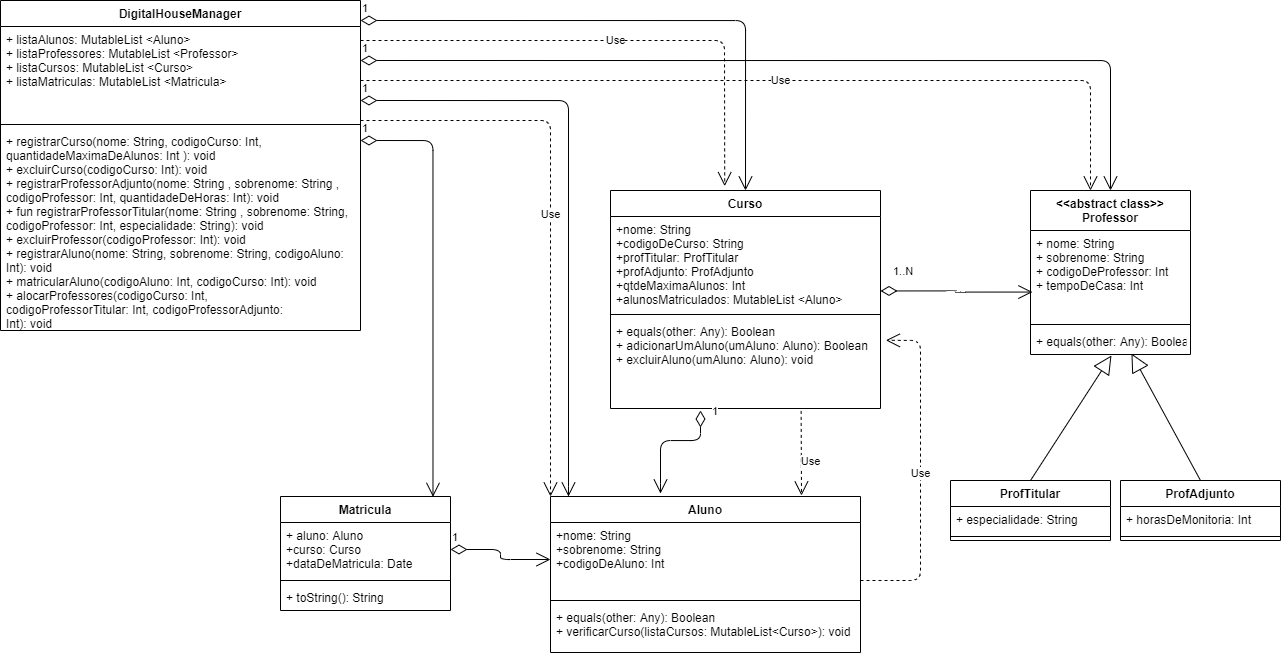

The diagram above was exported from draw.io. Its source (the exported page's mxGraphModel, read from the mxfile embedded in the PNG):
<mxGraphModel dx="2154" dy="529" grid="1" gridSize="10" guides="1" tooltips="1" connect="1" arrows="1" fold="1" page="1" pageScale="1" pageWidth="850" pageHeight="1100" math="0" shadow="0">
  <root>
    <mxCell id="0" />
    <mxCell id="1" parent="0" />
    <mxCell id="b2ruFxcOy4wW7AmHz3WO-5" value="Curso" style="swimlane;fontStyle=1;align=center;verticalAlign=top;childLayout=stackLayout;horizontal=1;startSize=26;horizontalStack=0;resizeParent=1;resizeParentMax=0;resizeLast=0;collapsible=1;marginBottom=0;" parent="1" vertex="1">
      <mxGeometry x="180" y="280" width="270" height="218" as="geometry" />
    </mxCell>
    <mxCell id="b2ruFxcOy4wW7AmHz3WO-6" value="+nome: String&#10;+codigoDeCurso: String&#10;+profTitular: ProfTitular&#10;+profAdjunto: ProfAdjunto&#10;+qtdeMaximaAlunos: Int&#10;+alunosMatriculados: MutableList &lt;Aluno&gt;" style="text;strokeColor=none;fillColor=none;align=left;verticalAlign=top;spacingLeft=4;spacingRight=4;overflow=hidden;rotatable=0;points=[[0,0.5],[1,0.5]];portConstraint=eastwest;" parent="b2ruFxcOy4wW7AmHz3WO-5" vertex="1">
      <mxGeometry y="26" width="270" height="94" as="geometry" />
    </mxCell>
    <mxCell id="b2ruFxcOy4wW7AmHz3WO-7" value="" style="line;strokeWidth=1;fillColor=none;align=left;verticalAlign=middle;spacingTop=-1;spacingLeft=3;spacingRight=3;rotatable=0;labelPosition=right;points=[];portConstraint=eastwest;" parent="b2ruFxcOy4wW7AmHz3WO-5" vertex="1">
      <mxGeometry y="120" width="270" height="8" as="geometry" />
    </mxCell>
    <mxCell id="b2ruFxcOy4wW7AmHz3WO-8" value="+ equals(other: Any): Boolean&#10;+ adicionarUmAluno(umAluno: Aluno): Boolean&#10;+ excluirAluno(umAluno: Aluno): void" style="text;strokeColor=none;fillColor=none;align=left;verticalAlign=top;spacingLeft=4;spacingRight=4;overflow=hidden;rotatable=0;points=[[0,0.5],[1,0.5]];portConstraint=eastwest;" parent="b2ruFxcOy4wW7AmHz3WO-5" vertex="1">
      <mxGeometry y="128" width="270" height="90" as="geometry" />
    </mxCell>
    <mxCell id="b2ruFxcOy4wW7AmHz3WO-24" value="" style="endArrow=block;endSize=16;endFill=0;html=1;entryX=0.506;entryY=1.038;entryDx=0;entryDy=0;entryPerimeter=0;exitX=0.5;exitY=0;exitDx=0;exitDy=0;" parent="1" source="b2ruFxcOy4wW7AmHz3WO-13" target="b2ruFxcOy4wW7AmHz3WO-12" edge="1">
      <mxGeometry x="0.2196" y="-10" width="160" relative="1" as="geometry">
        <mxPoint x="470" y="700" as="sourcePoint" />
        <mxPoint x="630" y="700" as="targetPoint" />
        <mxPoint as="offset" />
      </mxGeometry>
    </mxCell>
    <mxCell id="b2ruFxcOy4wW7AmHz3WO-27" value="&lt;br&gt;" style="endArrow=block;endSize=16;endFill=0;html=1;exitX=0.5;exitY=0;exitDx=0;exitDy=0;entryX=0.631;entryY=0.962;entryDx=0;entryDy=0;entryPerimeter=0;" parent="1" source="b2ruFxcOy4wW7AmHz3WO-17" target="b2ruFxcOy4wW7AmHz3WO-12" edge="1">
      <mxGeometry width="160" relative="1" as="geometry">
        <mxPoint x="490" y="730" as="sourcePoint" />
        <mxPoint x="611" y="630" as="targetPoint" />
      </mxGeometry>
    </mxCell>
    <mxCell id="b2ruFxcOy4wW7AmHz3WO-9" value="&lt;&lt;abstract class&gt;&gt;&#10;Professor" style="swimlane;fontStyle=1;align=center;verticalAlign=top;childLayout=stackLayout;horizontal=1;startSize=40;horizontalStack=0;resizeParent=1;resizeParentMax=0;resizeLast=0;collapsible=1;marginBottom=0;" parent="1" vertex="1">
      <mxGeometry x="600" y="280" width="160" height="164" as="geometry" />
    </mxCell>
    <mxCell id="b2ruFxcOy4wW7AmHz3WO-10" value="+ nome: String&#10;+ sobrenome: String&#10;+ codigoDeProfessor: Int&#10;+ tempoDeCasa: Int " style="text;strokeColor=none;fillColor=none;align=left;verticalAlign=top;spacingLeft=4;spacingRight=4;overflow=hidden;rotatable=0;points=[[0,0.5],[1,0.5]];portConstraint=eastwest;" parent="b2ruFxcOy4wW7AmHz3WO-9" vertex="1">
      <mxGeometry y="40" width="160" height="90" as="geometry" />
    </mxCell>
    <mxCell id="b2ruFxcOy4wW7AmHz3WO-11" value="" style="line;strokeWidth=1;fillColor=none;align=left;verticalAlign=middle;spacingTop=-1;spacingLeft=3;spacingRight=3;rotatable=0;labelPosition=right;points=[];portConstraint=eastwest;" parent="b2ruFxcOy4wW7AmHz3WO-9" vertex="1">
      <mxGeometry y="130" width="160" height="8" as="geometry" />
    </mxCell>
    <mxCell id="b2ruFxcOy4wW7AmHz3WO-12" value="+ equals(other: Any): Boolean" style="text;strokeColor=none;fillColor=none;align=left;verticalAlign=top;spacingLeft=4;spacingRight=4;overflow=hidden;rotatable=0;points=[[0,0.5],[1,0.5]];portConstraint=eastwest;" parent="b2ruFxcOy4wW7AmHz3WO-9" vertex="1">
      <mxGeometry y="138" width="160" height="26" as="geometry" />
    </mxCell>
    <mxCell id="b2ruFxcOy4wW7AmHz3WO-28" value="1..N" style="endArrow=open;html=1;endSize=12;startArrow=diamondThin;startSize=14;startFill=0;edgeStyle=orthogonalEdgeStyle;align=left;verticalAlign=bottom;entryX=0.012;entryY=0.684;entryDx=0;entryDy=0;entryPerimeter=0;exitX=1;exitY=0.792;exitDx=0;exitDy=0;exitPerimeter=0;" parent="1" source="b2ruFxcOy4wW7AmHz3WO-6" target="b2ruFxcOy4wW7AmHz3WO-10" edge="1">
      <mxGeometry x="-0.8693" y="10" relative="1" as="geometry">
        <mxPoint x="470" y="380" as="sourcePoint" />
        <mxPoint x="450" y="520" as="targetPoint" />
        <mxPoint as="offset" />
      </mxGeometry>
    </mxCell>
    <mxCell id="b2ruFxcOy4wW7AmHz3WO-17" value="ProfAdjunto" style="swimlane;fontStyle=1;align=center;verticalAlign=top;childLayout=stackLayout;horizontal=1;startSize=26;horizontalStack=0;resizeParent=1;resizeParentMax=0;resizeLast=0;collapsible=1;marginBottom=0;" parent="1" vertex="1">
      <mxGeometry x="690" y="570" width="160" height="60" as="geometry" />
    </mxCell>
    <mxCell id="b2ruFxcOy4wW7AmHz3WO-18" value="+ horasDeMonitoria: Int" style="text;strokeColor=none;fillColor=none;align=left;verticalAlign=top;spacingLeft=4;spacingRight=4;overflow=hidden;rotatable=0;points=[[0,0.5],[1,0.5]];portConstraint=eastwest;" parent="b2ruFxcOy4wW7AmHz3WO-17" vertex="1">
      <mxGeometry y="26" width="160" height="26" as="geometry" />
    </mxCell>
    <mxCell id="b2ruFxcOy4wW7AmHz3WO-19" value="" style="line;strokeWidth=1;fillColor=none;align=left;verticalAlign=middle;spacingTop=-1;spacingLeft=3;spacingRight=3;rotatable=0;labelPosition=right;points=[];portConstraint=eastwest;" parent="b2ruFxcOy4wW7AmHz3WO-17" vertex="1">
      <mxGeometry y="52" width="160" height="8" as="geometry" />
    </mxCell>
    <mxCell id="b2ruFxcOy4wW7AmHz3WO-13" value="ProfTitular" style="swimlane;fontStyle=1;align=center;verticalAlign=top;childLayout=stackLayout;horizontal=1;startSize=26;horizontalStack=0;resizeParent=1;resizeParentMax=0;resizeLast=0;collapsible=1;marginBottom=0;" parent="1" vertex="1">
      <mxGeometry x="520" y="570" width="160" height="60" as="geometry" />
    </mxCell>
    <mxCell id="b2ruFxcOy4wW7AmHz3WO-14" value="+ especialidade: String" style="text;strokeColor=none;fillColor=none;align=left;verticalAlign=top;spacingLeft=4;spacingRight=4;overflow=hidden;rotatable=0;points=[[0,0.5],[1,0.5]];portConstraint=eastwest;" parent="b2ruFxcOy4wW7AmHz3WO-13" vertex="1">
      <mxGeometry y="26" width="160" height="26" as="geometry" />
    </mxCell>
    <mxCell id="b2ruFxcOy4wW7AmHz3WO-15" value="" style="line;strokeWidth=1;fillColor=none;align=left;verticalAlign=middle;spacingTop=-1;spacingLeft=3;spacingRight=3;rotatable=0;labelPosition=right;points=[];portConstraint=eastwest;" parent="b2ruFxcOy4wW7AmHz3WO-13" vertex="1">
      <mxGeometry y="52" width="160" height="8" as="geometry" />
    </mxCell>
    <mxCell id="b2ruFxcOy4wW7AmHz3WO-40" value="1" style="endArrow=open;html=1;endSize=12;startArrow=diamondThin;startSize=14;startFill=0;edgeStyle=orthogonalEdgeStyle;align=left;verticalAlign=bottom;entryX=0;entryY=0.5;entryDx=0;entryDy=0;exitX=1;exitY=0.5;exitDx=0;exitDy=0;" parent="1" source="b2ruFxcOy4wW7AmHz3WO-32" target="b2ruFxcOy4wW7AmHz3WO-2" edge="1">
      <mxGeometry x="-1" y="3" relative="1" as="geometry">
        <mxPoint x="-80" y="663" as="sourcePoint" />
        <mxPoint x="60" y="656.29" as="targetPoint" />
      </mxGeometry>
    </mxCell>
    <mxCell id="b2ruFxcOy4wW7AmHz3WO-49" value="1" style="endArrow=open;html=1;endSize=12;startArrow=diamondThin;startSize=14;startFill=0;edgeStyle=orthogonalEdgeStyle;align=left;verticalAlign=bottom;" parent="1" edge="1">
      <mxGeometry x="-0.855" y="10" relative="1" as="geometry">
        <mxPoint x="270" y="500" as="sourcePoint" />
        <mxPoint x="230" y="583" as="targetPoint" />
        <Array as="points">
          <mxPoint x="270" y="530" />
          <mxPoint x="230" y="530" />
          <mxPoint x="230" y="583" />
        </Array>
        <mxPoint y="1" as="offset" />
      </mxGeometry>
    </mxCell>
    <mxCell id="b2ruFxcOy4wW7AmHz3WO-50" value="Use" style="endArrow=open;endSize=12;dashed=1;html=1;exitX=0.706;exitY=1.027;exitDx=0;exitDy=0;exitPerimeter=0;" parent="1" source="b2ruFxcOy4wW7AmHz3WO-8" edge="1">
      <mxGeometry x="0.202" y="9" width="160" relative="1" as="geometry">
        <mxPoint x="330" y="560" as="sourcePoint" />
        <mxPoint x="371" y="585" as="targetPoint" />
        <Array as="points" />
        <mxPoint as="offset" />
      </mxGeometry>
    </mxCell>
    <mxCell id="b2ruFxcOy4wW7AmHz3WO-55" value="1" style="endArrow=open;html=1;endSize=12;startArrow=diamondThin;startSize=14;startFill=0;edgeStyle=orthogonalEdgeStyle;align=left;verticalAlign=bottom;entryX=0.5;entryY=0;entryDx=0;entryDy=0;" parent="1" target="b2ruFxcOy4wW7AmHz3WO-5" edge="1">
      <mxGeometry x="-1" y="3" relative="1" as="geometry">
        <mxPoint x="-70" y="110" as="sourcePoint" />
        <mxPoint x="250" y="110" as="targetPoint" />
        <Array as="points">
          <mxPoint x="315" y="110" />
        </Array>
      </mxGeometry>
    </mxCell>
    <mxCell id="b2ruFxcOy4wW7AmHz3WO-57" value="1" style="endArrow=open;html=1;endSize=12;startArrow=diamondThin;startSize=14;startFill=0;edgeStyle=orthogonalEdgeStyle;align=left;verticalAlign=bottom;entryX=0.5;entryY=0;entryDx=0;entryDy=0;" parent="1" target="b2ruFxcOy4wW7AmHz3WO-9" edge="1">
      <mxGeometry x="-1" y="3" relative="1" as="geometry">
        <mxPoint x="-70" y="150" as="sourcePoint" />
        <mxPoint x="190" y="150" as="targetPoint" />
      </mxGeometry>
    </mxCell>
    <mxCell id="b2ruFxcOy4wW7AmHz3WO-36" value="DigitalHouseManager" style="swimlane;fontStyle=1;align=center;verticalAlign=top;childLayout=stackLayout;horizontal=1;startSize=26;horizontalStack=0;resizeParent=1;resizeParentMax=0;resizeLast=0;collapsible=1;marginBottom=0;" parent="1" vertex="1">
      <mxGeometry x="-430" y="90" width="360" height="330" as="geometry" />
    </mxCell>
    <mxCell id="b2ruFxcOy4wW7AmHz3WO-37" value="+ listaAlunos: MutableList &lt;Aluno&gt;&#10;+ listaProfessores: MutableList &lt;Professor&gt;&#10;+ listaCursos: MutableList &lt;Curso&gt;&#10;+ listaMatriculas: MutableList &lt;Matricula&gt;&#10;&#10;" style="text;strokeColor=none;fillColor=none;align=left;verticalAlign=top;spacingLeft=4;spacingRight=4;overflow=hidden;rotatable=0;points=[[0,0.5],[1,0.5]];portConstraint=eastwest;" parent="b2ruFxcOy4wW7AmHz3WO-36" vertex="1">
      <mxGeometry y="26" width="360" height="94" as="geometry" />
    </mxCell>
    <mxCell id="b2ruFxcOy4wW7AmHz3WO-38" value="" style="line;strokeWidth=1;fillColor=none;align=left;verticalAlign=middle;spacingTop=-1;spacingLeft=3;spacingRight=3;rotatable=0;labelPosition=right;points=[];portConstraint=eastwest;" parent="b2ruFxcOy4wW7AmHz3WO-36" vertex="1">
      <mxGeometry y="120" width="360" height="8" as="geometry" />
    </mxCell>
    <mxCell id="b2ruFxcOy4wW7AmHz3WO-39" value="+ registrarCurso(nome: String, codigoCurso: Int,&#10;quantidadeMaximaDeAlunos: Int ): void&#10;+ excluirCurso(codigoCurso: Int): void&#10;+ registrarProfessorAdjunto(nome: String , sobrenome: String ,&#10;codigoProfessor: Int, quantidadeDeHoras: Int): void&#10;+ fun registrarProfessorTitular(nome: String , sobrenome: String,&#10;codigoProfessor: Int, especialidade: String): void&#10;+ excluirProfessor(codigoProfessor: Int): void&#10;+ registrarAluno(nome: String, sobrenome: String, codigoAluno:&#10;Int): void&#10;+ matricularAluno(codigoAluno: Int, codigoCurso: Int): void&#10;+ alocarProfessores(codigoCurso: Int,&#10;codigoProfessorTitular: Int, codigoProfessorAdjunto:&#10;Int): void" style="text;strokeColor=none;fillColor=none;align=left;verticalAlign=top;spacingLeft=4;spacingRight=4;overflow=hidden;rotatable=0;points=[[0,0.5],[1,0.5]];portConstraint=eastwest;" parent="b2ruFxcOy4wW7AmHz3WO-36" vertex="1">
      <mxGeometry y="128" width="360" height="202" as="geometry" />
    </mxCell>
    <mxCell id="b2ruFxcOy4wW7AmHz3WO-31" value="Matricula" style="swimlane;fontStyle=1;align=center;verticalAlign=top;childLayout=stackLayout;horizontal=1;startSize=26;horizontalStack=0;resizeParent=1;resizeParentMax=0;resizeLast=0;collapsible=1;marginBottom=0;" parent="1" vertex="1">
      <mxGeometry x="-150" y="586" width="170" height="114" as="geometry" />
    </mxCell>
    <mxCell id="b2ruFxcOy4wW7AmHz3WO-32" value="+ aluno: Aluno&#10;+curso: Curso&#10;+dataDeMatricula: Date" style="text;strokeColor=none;fillColor=none;align=left;verticalAlign=top;spacingLeft=4;spacingRight=4;overflow=hidden;rotatable=0;points=[[0,0.5],[1,0.5]];portConstraint=eastwest;" parent="b2ruFxcOy4wW7AmHz3WO-31" vertex="1">
      <mxGeometry y="26" width="170" height="54" as="geometry" />
    </mxCell>
    <mxCell id="b2ruFxcOy4wW7AmHz3WO-33" value="" style="line;strokeWidth=1;fillColor=none;align=left;verticalAlign=middle;spacingTop=-1;spacingLeft=3;spacingRight=3;rotatable=0;labelPosition=right;points=[];portConstraint=eastwest;" parent="b2ruFxcOy4wW7AmHz3WO-31" vertex="1">
      <mxGeometry y="80" width="170" height="8" as="geometry" />
    </mxCell>
    <mxCell id="b2ruFxcOy4wW7AmHz3WO-34" value="+ toString(): String" style="text;strokeColor=none;fillColor=none;align=left;verticalAlign=top;spacingLeft=4;spacingRight=4;overflow=hidden;rotatable=0;points=[[0,0.5],[1,0.5]];portConstraint=eastwest;" parent="b2ruFxcOy4wW7AmHz3WO-31" vertex="1">
      <mxGeometry y="88" width="170" height="26" as="geometry" />
    </mxCell>
    <mxCell id="b2ruFxcOy4wW7AmHz3WO-1" value="Aluno" style="swimlane;fontStyle=1;align=center;verticalAlign=top;childLayout=stackLayout;horizontal=1;startSize=26;horizontalStack=0;resizeParent=1;resizeParentMax=0;resizeLast=0;collapsible=1;marginBottom=0;" parent="1" vertex="1">
      <mxGeometry x="120" y="586" width="310" height="156" as="geometry" />
    </mxCell>
    <mxCell id="b2ruFxcOy4wW7AmHz3WO-2" value="+nome: String&#10;+sobrenome: String&#10;+codigoDeAluno: Int" style="text;strokeColor=none;fillColor=none;align=left;verticalAlign=top;spacingLeft=4;spacingRight=4;overflow=hidden;rotatable=0;points=[[0,0.5],[1,0.5]];portConstraint=eastwest;" parent="b2ruFxcOy4wW7AmHz3WO-1" vertex="1">
      <mxGeometry y="26" width="310" height="74" as="geometry" />
    </mxCell>
    <mxCell id="b2ruFxcOy4wW7AmHz3WO-3" value="" style="line;strokeWidth=1;fillColor=none;align=left;verticalAlign=middle;spacingTop=-1;spacingLeft=3;spacingRight=3;rotatable=0;labelPosition=right;points=[];portConstraint=eastwest;" parent="b2ruFxcOy4wW7AmHz3WO-1" vertex="1">
      <mxGeometry y="100" width="310" height="8" as="geometry" />
    </mxCell>
    <mxCell id="b2ruFxcOy4wW7AmHz3WO-4" value="+ equals(other: Any): Boolean&#10;+ verificarCurso(listaCursos: MutableList&lt;Curso&gt;): void" style="text;strokeColor=none;fillColor=none;align=left;verticalAlign=top;spacingLeft=4;spacingRight=4;overflow=hidden;rotatable=0;points=[[0,0.5],[1,0.5]];portConstraint=eastwest;" parent="b2ruFxcOy4wW7AmHz3WO-1" vertex="1">
      <mxGeometry y="108" width="310" height="48" as="geometry" />
    </mxCell>
    <mxCell id="b2ruFxcOy4wW7AmHz3WO-58" value="1" style="endArrow=open;html=1;endSize=12;startArrow=diamondThin;startSize=14;startFill=0;edgeStyle=orthogonalEdgeStyle;align=left;verticalAlign=bottom;entryX=0.897;entryY=0.003;entryDx=0;entryDy=0;entryPerimeter=0;" parent="1" target="b2ruFxcOy4wW7AmHz3WO-31" edge="1">
      <mxGeometry x="-1" y="3" relative="1" as="geometry">
        <mxPoint x="-70" y="230" as="sourcePoint" />
        <mxPoint x="90" y="200" as="targetPoint" />
        <Array as="points">
          <mxPoint x="-70" y="230" />
          <mxPoint x="2" y="230" />
        </Array>
      </mxGeometry>
    </mxCell>
    <mxCell id="b2ruFxcOy4wW7AmHz3WO-59" value="1" style="endArrow=open;html=1;endSize=12;startArrow=diamondThin;startSize=14;startFill=0;edgeStyle=orthogonalEdgeStyle;align=left;verticalAlign=bottom;" parent="1" edge="1">
      <mxGeometry x="-1" y="3" relative="1" as="geometry">
        <mxPoint x="-70" y="190" as="sourcePoint" />
        <mxPoint x="138" y="586" as="targetPoint" />
        <Array as="points">
          <mxPoint x="138" y="190" />
          <mxPoint x="138" y="586" />
        </Array>
      </mxGeometry>
    </mxCell>
    <mxCell id="uGCQy2DVNYPaQ0nVA8Ai-1" value="Use" style="endArrow=open;endSize=12;dashed=1;html=1;entryX=0.423;entryY=-0.02;entryDx=0;entryDy=0;entryPerimeter=0;" edge="1" parent="1" target="b2ruFxcOy4wW7AmHz3WO-5">
      <mxGeometry width="160" relative="1" as="geometry">
        <mxPoint x="-70" y="130" as="sourcePoint" />
        <mxPoint x="90" y="130" as="targetPoint" />
        <Array as="points">
          <mxPoint x="294" y="130" />
        </Array>
      </mxGeometry>
    </mxCell>
    <mxCell id="uGCQy2DVNYPaQ0nVA8Ai-2" value="Use" style="endArrow=open;endSize=12;dashed=1;html=1;entryX=0.375;entryY=0;entryDx=0;entryDy=0;entryPerimeter=0;" edge="1" parent="1" target="b2ruFxcOy4wW7AmHz3WO-9">
      <mxGeometry width="160" relative="1" as="geometry">
        <mxPoint x="-70" y="170" as="sourcePoint" />
        <mxPoint x="90" y="170" as="targetPoint" />
        <Array as="points">
          <mxPoint x="660" y="170" />
        </Array>
      </mxGeometry>
    </mxCell>
    <mxCell id="uGCQy2DVNYPaQ0nVA8Ai-3" value="Use" style="endArrow=open;endSize=12;dashed=1;html=1;entryX=0;entryY=0;entryDx=0;entryDy=0;" edge="1" parent="1" target="b2ruFxcOy4wW7AmHz3WO-1">
      <mxGeometry width="160" relative="1" as="geometry">
        <mxPoint x="-70" y="210" as="sourcePoint" />
        <mxPoint x="90" y="210" as="targetPoint" />
        <Array as="points">
          <mxPoint x="120" y="210" />
        </Array>
      </mxGeometry>
    </mxCell>
    <mxCell id="uGCQy2DVNYPaQ0nVA8Ai-4" value="Use" style="endArrow=open;endSize=12;dashed=1;html=1;entryX=1.02;entryY=0.242;entryDx=0;entryDy=0;entryPerimeter=0;" edge="1" parent="1" target="b2ruFxcOy4wW7AmHz3WO-8">
      <mxGeometry width="160" relative="1" as="geometry">
        <mxPoint x="430" y="670" as="sourcePoint" />
        <mxPoint x="590" y="670" as="targetPoint" />
        <Array as="points">
          <mxPoint x="490" y="670" />
          <mxPoint x="490" y="430" />
        </Array>
      </mxGeometry>
    </mxCell>
  </root>
</mxGraphModel>